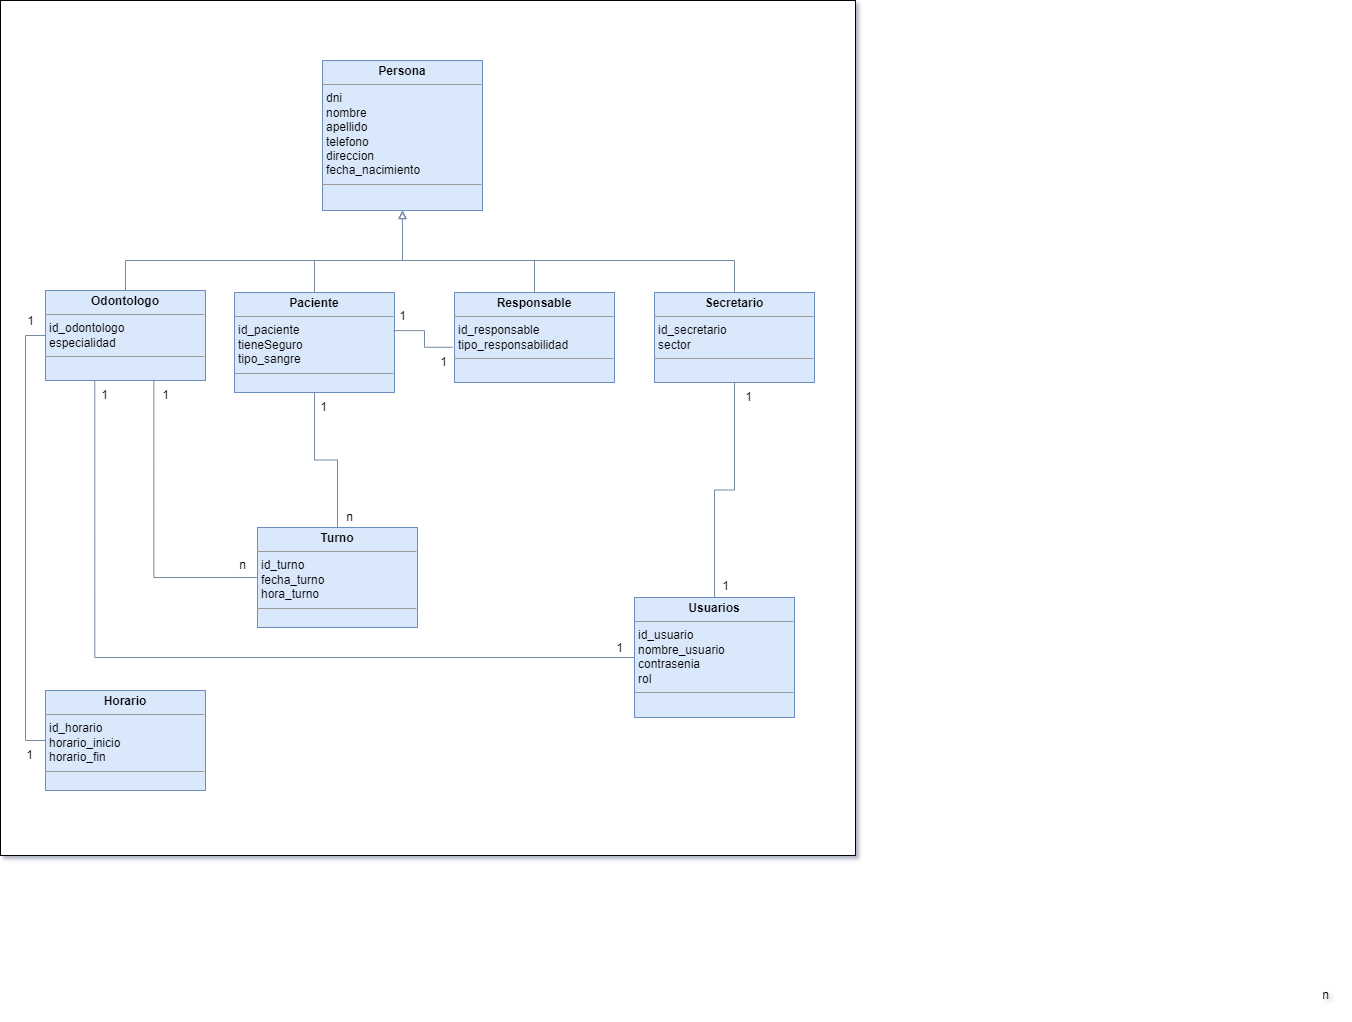

The diagram above was exported from draw.io. Its source (the exported page's mxGraphModel, read from the mxfile embedded in the PNG):
<mxGraphModel dx="1434" dy="750" grid="1" gridSize="10" guides="1" tooltips="1" connect="1" arrows="1" fold="1" page="1" pageScale="1" pageWidth="827" pageHeight="1169" background="#FFFFFF" math="0" shadow="1">
  <root>
    <mxCell id="0" />
    <mxCell id="1" parent="0" />
    <mxCell id="Pa7tYOU5L7LqPXorsHu3-37" value="" style="whiteSpace=wrap;html=1;aspect=fixed;" parent="1" vertex="1">
      <mxGeometry y="170" width="855" height="855" as="geometry" />
    </mxCell>
    <mxCell id="ps7Frf7GGG-iJcwvkDmy-9" value="&lt;p style=&quot;margin:0px;margin-top:4px;text-align:center;&quot;&gt;&lt;b&gt;Persona&lt;/b&gt;&lt;/p&gt;&lt;hr size=&quot;1&quot;&gt;&lt;p style=&quot;margin:0px;margin-left:4px;&quot;&gt;&lt;span style=&quot;background-color: initial;&quot;&gt;dni&lt;/span&gt;&lt;br&gt;&lt;/p&gt;&lt;p style=&quot;margin:0px;margin-left:4px;&quot;&gt;nombre&lt;/p&gt;&lt;p style=&quot;margin:0px;margin-left:4px;&quot;&gt;apellido&lt;/p&gt;&lt;p style=&quot;margin:0px;margin-left:4px;&quot;&gt;telefono&lt;/p&gt;&lt;p style=&quot;margin:0px;margin-left:4px;&quot;&gt;direccion&lt;br&gt;fecha_nacimiento&lt;/p&gt;&lt;hr size=&quot;1&quot;&gt;&lt;p style=&quot;margin:0px;margin-left:4px;&quot;&gt;&lt;br&gt;&lt;/p&gt;" style="verticalAlign=top;align=left;overflow=fill;fontSize=12;fontFamily=Helvetica;html=1;whiteSpace=wrap;fillColor=#dae8fc;strokeColor=#6c8ebf;fillStyle=auto;" parent="1" vertex="1">
      <mxGeometry x="322" y="230" width="160" height="150" as="geometry" />
    </mxCell>
    <mxCell id="Pa7tYOU5L7LqPXorsHu3-31" style="edgeStyle=orthogonalEdgeStyle;rounded=0;orthogonalLoop=1;jettySize=auto;html=1;entryX=0.5;entryY=1;entryDx=0;entryDy=0;endArrow=block;endFill=0;strokeColor=#788AA3;" parent="1" source="ps7Frf7GGG-iJcwvkDmy-12" target="ps7Frf7GGG-iJcwvkDmy-9" edge="1">
      <mxGeometry relative="1" as="geometry">
        <Array as="points">
          <mxPoint x="125" y="430" />
          <mxPoint x="402" y="430" />
        </Array>
      </mxGeometry>
    </mxCell>
    <mxCell id="ps7Frf7GGG-iJcwvkDmy-12" value="&lt;p style=&quot;margin:0px;margin-top:4px;text-align:center;&quot;&gt;&lt;b&gt;Odontologo&lt;/b&gt;&lt;/p&gt;&lt;hr size=&quot;1&quot;&gt;&lt;p style=&quot;margin:0px;margin-left:4px;&quot;&gt;&lt;span style=&quot;background-color: initial;&quot;&gt;id_odontologo&lt;br&gt;&lt;/span&gt;especialidad&lt;/p&gt;&lt;hr size=&quot;1&quot;&gt;&lt;p style=&quot;margin:0px;margin-left:4px;&quot;&gt;&lt;br&gt;&lt;/p&gt;" style="verticalAlign=top;align=left;overflow=fill;fontSize=12;fontFamily=Helvetica;html=1;whiteSpace=wrap;fillColor=#dae8fc;strokeColor=#6c8ebf;fillStyle=auto;" parent="1" vertex="1">
      <mxGeometry x="45" y="460" width="160" height="90" as="geometry" />
    </mxCell>
    <mxCell id="Pa7tYOU5L7LqPXorsHu3-32" style="edgeStyle=orthogonalEdgeStyle;rounded=0;orthogonalLoop=1;jettySize=auto;html=1;entryX=0.5;entryY=1;entryDx=0;entryDy=0;strokeColor=#788AA3;endArrow=block;endFill=0;" parent="1" source="ps7Frf7GGG-iJcwvkDmy-13" target="ps7Frf7GGG-iJcwvkDmy-9" edge="1">
      <mxGeometry relative="1" as="geometry">
        <Array as="points">
          <mxPoint x="314" y="430" />
          <mxPoint x="402" y="430" />
        </Array>
      </mxGeometry>
    </mxCell>
    <mxCell id="ps7Frf7GGG-iJcwvkDmy-13" value="&lt;p style=&quot;margin:0px;margin-top:4px;text-align:center;&quot;&gt;&lt;b&gt;Paciente&lt;/b&gt;&lt;/p&gt;&lt;hr size=&quot;1&quot;&gt;&lt;p style=&quot;margin:0px;margin-left:4px;&quot;&gt;id_paciente&lt;br&gt;tieneSeguro&lt;br&gt;tipo_sangre&lt;/p&gt;&lt;hr size=&quot;1&quot;&gt;&lt;p style=&quot;margin:0px;margin-left:4px;&quot;&gt;&lt;br&gt;&lt;/p&gt;" style="verticalAlign=top;align=left;overflow=fill;fontSize=12;fontFamily=Helvetica;html=1;whiteSpace=wrap;fillColor=#dae8fc;strokeColor=#6c8ebf;fillStyle=auto;" parent="1" vertex="1">
      <mxGeometry x="234" y="462" width="160" height="100" as="geometry" />
    </mxCell>
    <mxCell id="Pa7tYOU5L7LqPXorsHu3-34" style="edgeStyle=orthogonalEdgeStyle;rounded=0;orthogonalLoop=1;jettySize=auto;html=1;entryX=0.5;entryY=1;entryDx=0;entryDy=0;strokeColor=#788AA3;endArrow=block;endFill=0;" parent="1" source="LxfK4DLWGow0LgPd1X0T-1" target="ps7Frf7GGG-iJcwvkDmy-9" edge="1">
      <mxGeometry relative="1" as="geometry">
        <Array as="points">
          <mxPoint x="734" y="430" />
          <mxPoint x="402" y="430" />
        </Array>
      </mxGeometry>
    </mxCell>
    <mxCell id="LxfK4DLWGow0LgPd1X0T-1" value="&lt;p style=&quot;margin:0px;margin-top:4px;text-align:center;&quot;&gt;&lt;b&gt;Secretario&lt;/b&gt;&lt;/p&gt;&lt;hr size=&quot;1&quot;&gt;&lt;p style=&quot;margin:0px;margin-left:4px;&quot;&gt;id_secretario&lt;br&gt;sector&lt;/p&gt;&lt;hr size=&quot;1&quot;&gt;&lt;p style=&quot;margin:0px;margin-left:4px;&quot;&gt;&lt;br&gt;&lt;/p&gt;" style="verticalAlign=top;align=left;overflow=fill;fontSize=12;fontFamily=Helvetica;html=1;whiteSpace=wrap;fillColor=#dae8fc;strokeColor=#6c8ebf;fillStyle=auto;" parent="1" vertex="1">
      <mxGeometry x="654" y="462" width="160" height="90" as="geometry" />
    </mxCell>
    <mxCell id="Pa7tYOU5L7LqPXorsHu3-33" style="edgeStyle=orthogonalEdgeStyle;rounded=0;orthogonalLoop=1;jettySize=auto;html=1;entryX=0.5;entryY=1;entryDx=0;entryDy=0;strokeColor=#788AA3;endArrow=block;endFill=0;" parent="1" source="LxfK4DLWGow0LgPd1X0T-2" target="ps7Frf7GGG-iJcwvkDmy-9" edge="1">
      <mxGeometry relative="1" as="geometry">
        <Array as="points">
          <mxPoint x="534" y="430" />
          <mxPoint x="402" y="430" />
        </Array>
      </mxGeometry>
    </mxCell>
    <mxCell id="LxfK4DLWGow0LgPd1X0T-2" value="&lt;p style=&quot;margin:0px;margin-top:4px;text-align:center;&quot;&gt;&lt;b&gt;Responsable&lt;/b&gt;&lt;/p&gt;&lt;hr size=&quot;1&quot;&gt;&lt;p style=&quot;margin:0px;margin-left:4px;&quot;&gt;id_responsable&lt;br&gt;tipo_responsabilidad&lt;/p&gt;&lt;hr size=&quot;1&quot;&gt;&lt;p style=&quot;margin:0px;margin-left:4px;&quot;&gt;&lt;br&gt;&lt;/p&gt;" style="verticalAlign=top;align=left;overflow=fill;fontSize=12;fontFamily=Helvetica;html=1;whiteSpace=wrap;fillColor=#dae8fc;strokeColor=#6c8ebf;fillStyle=auto;" parent="1" vertex="1">
      <mxGeometry x="454" y="462" width="160" height="90" as="geometry" />
    </mxCell>
    <mxCell id="Pa7tYOU5L7LqPXorsHu3-8" style="edgeStyle=orthogonalEdgeStyle;rounded=0;orthogonalLoop=1;jettySize=auto;html=1;entryX=0.677;entryY=0.993;entryDx=0;entryDy=0;strokeColor=#788AA3;endArrow=none;endFill=0;entryPerimeter=0;" parent="1" source="LxfK4DLWGow0LgPd1X0T-7" target="ps7Frf7GGG-iJcwvkDmy-12" edge="1">
      <mxGeometry relative="1" as="geometry" />
    </mxCell>
    <mxCell id="Pa7tYOU5L7LqPXorsHu3-27" style="edgeStyle=orthogonalEdgeStyle;rounded=0;orthogonalLoop=1;jettySize=auto;html=1;entryX=0.5;entryY=1;entryDx=0;entryDy=0;strokeColor=#788AA3;endArrow=none;endFill=0;" parent="1" source="LxfK4DLWGow0LgPd1X0T-7" target="ps7Frf7GGG-iJcwvkDmy-13" edge="1">
      <mxGeometry relative="1" as="geometry" />
    </mxCell>
    <mxCell id="LxfK4DLWGow0LgPd1X0T-7" value="&lt;p style=&quot;margin:0px;margin-top:4px;text-align:center;&quot;&gt;&lt;b&gt;Turno&lt;/b&gt;&lt;/p&gt;&lt;hr size=&quot;1&quot;&gt;&lt;p style=&quot;margin:0px;margin-left:4px;&quot;&gt;id_turno&lt;/p&gt;&lt;p style=&quot;margin:0px;margin-left:4px;&quot;&gt;fecha_turno&lt;br&gt;hora_turno&lt;br&gt;&lt;/p&gt;&lt;hr size=&quot;1&quot;&gt;&lt;p style=&quot;margin:0px;margin-left:4px;&quot;&gt;&lt;br&gt;&lt;/p&gt;&lt;p style=&quot;margin:0px;margin-left:4px;&quot;&gt;&lt;br&gt;&lt;/p&gt;&lt;p style=&quot;margin:0px;margin-left:4px;&quot;&gt;&lt;br&gt;&lt;/p&gt;&lt;p style=&quot;margin:0px;margin-left:4px;&quot;&gt;&lt;br&gt;&lt;/p&gt;&lt;p style=&quot;margin:0px;margin-left:4px;&quot;&gt;&lt;br&gt;&lt;/p&gt;" style="verticalAlign=top;align=left;overflow=fill;fontSize=12;fontFamily=Helvetica;html=1;whiteSpace=wrap;fillColor=#dae8fc;strokeColor=#6c8ebf;fillStyle=auto;" parent="1" vertex="1">
      <mxGeometry x="257" y="697" width="160" height="100" as="geometry" />
    </mxCell>
    <mxCell id="Pa7tYOU5L7LqPXorsHu3-18" style="edgeStyle=orthogonalEdgeStyle;rounded=0;orthogonalLoop=1;jettySize=auto;html=1;entryX=0.5;entryY=1;entryDx=0;entryDy=0;strokeColor=#788AA3;endArrow=none;endFill=0;" parent="1" source="LxfK4DLWGow0LgPd1X0T-8" target="LxfK4DLWGow0LgPd1X0T-1" edge="1">
      <mxGeometry relative="1" as="geometry" />
    </mxCell>
    <mxCell id="LxfK4DLWGow0LgPd1X0T-8" value="&lt;p style=&quot;margin:0px;margin-top:4px;text-align:center;&quot;&gt;&lt;b&gt;Usuarios&lt;/b&gt;&lt;/p&gt;&lt;hr size=&quot;1&quot;&gt;&lt;p style=&quot;margin:0px;margin-left:4px;&quot;&gt;id_usuario&lt;br&gt;nombre_usuario&lt;br&gt;contrasenia&lt;br&gt;rol&lt;/p&gt;&lt;hr size=&quot;1&quot;&gt;&lt;p style=&quot;margin:0px;margin-left:4px;&quot;&gt;&lt;br&gt;&lt;/p&gt;" style="verticalAlign=top;align=left;overflow=fill;fontSize=12;fontFamily=Helvetica;html=1;whiteSpace=wrap;fillColor=#dae8fc;strokeColor=#6c8ebf;fillStyle=auto;" parent="1" vertex="1">
      <mxGeometry x="634" y="767" width="160" height="120" as="geometry" />
    </mxCell>
    <mxCell id="Pa7tYOU5L7LqPXorsHu3-28" style="edgeStyle=orthogonalEdgeStyle;rounded=0;orthogonalLoop=1;jettySize=auto;html=1;entryX=0;entryY=0.5;entryDx=0;entryDy=0;strokeColor=#788AA3;endArrow=none;endFill=0;" parent="1" source="LxfK4DLWGow0LgPd1X0T-9" target="ps7Frf7GGG-iJcwvkDmy-12" edge="1">
      <mxGeometry relative="1" as="geometry">
        <Array as="points">
          <mxPoint x="25" y="910" />
          <mxPoint x="25" y="505" />
        </Array>
      </mxGeometry>
    </mxCell>
    <mxCell id="LxfK4DLWGow0LgPd1X0T-9" value="&lt;p style=&quot;margin:0px;margin-top:4px;text-align:center;&quot;&gt;&lt;b&gt;Horario&lt;/b&gt;&lt;/p&gt;&lt;hr size=&quot;1&quot;&gt;&lt;p style=&quot;margin:0px;margin-left:4px;&quot;&gt;id_horario&lt;br&gt;horario_inicio&lt;br&gt;horario_fin&lt;/p&gt;&lt;hr size=&quot;1&quot;&gt;&lt;p style=&quot;margin:0px;margin-left:4px;&quot;&gt;&lt;br&gt;&lt;/p&gt;" style="verticalAlign=top;align=left;overflow=fill;fontSize=12;fontFamily=Helvetica;html=1;whiteSpace=wrap;fillColor=#dae8fc;strokeColor=#6c8ebf;fillStyle=auto;" parent="1" vertex="1">
      <mxGeometry x="45" y="860" width="160" height="100" as="geometry" />
    </mxCell>
    <mxCell id="Pa7tYOU5L7LqPXorsHu3-9" value="1" style="text;html=1;align=center;verticalAlign=middle;resizable=0;points=[];autosize=1;strokeColor=none;fillColor=none;" parent="1" vertex="1">
      <mxGeometry x="150" y="550" width="30" height="30" as="geometry" />
    </mxCell>
    <mxCell id="Pa7tYOU5L7LqPXorsHu3-10" value="n" style="text;html=1;align=center;verticalAlign=middle;resizable=0;points=[];autosize=1;strokeColor=none;fillColor=none;" parent="1" vertex="1">
      <mxGeometry x="1310" y="1150" width="30" height="30" as="geometry" />
    </mxCell>
    <mxCell id="Pa7tYOU5L7LqPXorsHu3-11" value="1" style="text;html=1;align=center;verticalAlign=middle;resizable=0;points=[];autosize=1;strokeColor=none;fillColor=none;" parent="1" vertex="1">
      <mxGeometry x="308" y="562" width="30" height="30" as="geometry" />
    </mxCell>
    <mxCell id="Pa7tYOU5L7LqPXorsHu3-12" value="n" style="text;html=1;align=center;verticalAlign=middle;resizable=0;points=[];autosize=1;strokeColor=none;fillColor=none;" parent="1" vertex="1">
      <mxGeometry x="334" y="672" width="30" height="30" as="geometry" />
    </mxCell>
    <mxCell id="Pa7tYOU5L7LqPXorsHu3-13" style="edgeStyle=orthogonalEdgeStyle;rounded=0;orthogonalLoop=1;jettySize=auto;html=1;entryX=-0.012;entryY=0.609;entryDx=0;entryDy=0;entryPerimeter=0;strokeColor=#788AA3;endArrow=none;endFill=0;exitX=0.995;exitY=0.381;exitDx=0;exitDy=0;exitPerimeter=0;" parent="1" source="ps7Frf7GGG-iJcwvkDmy-13" target="LxfK4DLWGow0LgPd1X0T-2" edge="1">
      <mxGeometry relative="1" as="geometry" />
    </mxCell>
    <mxCell id="Pa7tYOU5L7LqPXorsHu3-14" value="1" style="text;html=1;align=center;verticalAlign=middle;resizable=0;points=[];autosize=1;strokeColor=none;fillColor=none;" parent="1" vertex="1">
      <mxGeometry x="387" y="471" width="30" height="30" as="geometry" />
    </mxCell>
    <mxCell id="Pa7tYOU5L7LqPXorsHu3-15" value="1" style="text;html=1;align=center;verticalAlign=middle;resizable=0;points=[];autosize=1;strokeColor=none;fillColor=none;" parent="1" vertex="1">
      <mxGeometry x="428" y="517" width="30" height="30" as="geometry" />
    </mxCell>
    <mxCell id="Pa7tYOU5L7LqPXorsHu3-20" style="edgeStyle=orthogonalEdgeStyle;rounded=0;orthogonalLoop=1;jettySize=auto;html=1;entryX=0.308;entryY=0.999;entryDx=0;entryDy=0;entryPerimeter=0;endArrow=none;endFill=0;strokeColor=#788AA3;" parent="1" source="LxfK4DLWGow0LgPd1X0T-8" target="ps7Frf7GGG-iJcwvkDmy-12" edge="1">
      <mxGeometry relative="1" as="geometry" />
    </mxCell>
    <mxCell id="Pa7tYOU5L7LqPXorsHu3-21" value="1" style="text;html=1;align=center;verticalAlign=middle;resizable=0;points=[];autosize=1;strokeColor=none;fillColor=none;" parent="1" vertex="1">
      <mxGeometry x="89" y="550" width="30" height="30" as="geometry" />
    </mxCell>
    <mxCell id="Pa7tYOU5L7LqPXorsHu3-23" value="1" style="text;html=1;align=center;verticalAlign=middle;resizable=0;points=[];autosize=1;strokeColor=none;fillColor=none;" parent="1" vertex="1">
      <mxGeometry x="733" y="552" width="30" height="30" as="geometry" />
    </mxCell>
    <mxCell id="Pa7tYOU5L7LqPXorsHu3-24" value="1" style="text;html=1;align=center;verticalAlign=middle;resizable=0;points=[];autosize=1;strokeColor=none;fillColor=none;" parent="1" vertex="1">
      <mxGeometry x="710" y="741" width="30" height="30" as="geometry" />
    </mxCell>
    <mxCell id="Pa7tYOU5L7LqPXorsHu3-29" value="1" style="text;html=1;align=center;verticalAlign=middle;resizable=0;points=[];autosize=1;strokeColor=none;fillColor=none;" parent="1" vertex="1">
      <mxGeometry x="15" y="476" width="30" height="30" as="geometry" />
    </mxCell>
    <mxCell id="Pa7tYOU5L7LqPXorsHu3-30" value="1" style="text;html=1;align=center;verticalAlign=middle;resizable=0;points=[];autosize=1;strokeColor=none;fillColor=none;" parent="1" vertex="1">
      <mxGeometry x="14" y="910" width="30" height="30" as="geometry" />
    </mxCell>
    <mxCell id="4bSdbP1wAqztR1d83poL-1" value="n" style="text;html=1;align=center;verticalAlign=middle;resizable=0;points=[];autosize=1;strokeColor=none;fillColor=none;" vertex="1" parent="1">
      <mxGeometry x="227" y="720" width="30" height="30" as="geometry" />
    </mxCell>
    <mxCell id="4bSdbP1wAqztR1d83poL-2" value="1" style="text;html=1;align=center;verticalAlign=middle;resizable=0;points=[];autosize=1;strokeColor=none;fillColor=none;" vertex="1" parent="1">
      <mxGeometry x="604" y="803" width="30" height="30" as="geometry" />
    </mxCell>
  </root>
</mxGraphModel>